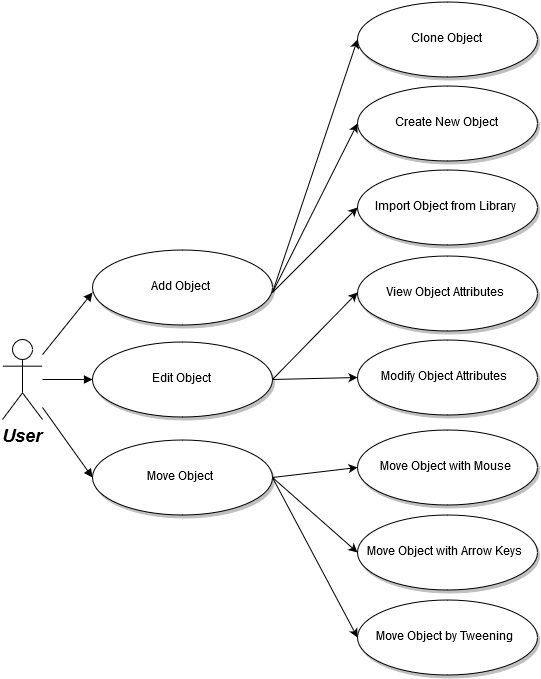

The diagram above was exported from draw.io. Its source (the exported page's mxGraphModel, read from the mxfile embedded in the PNG):
<mxGraphModel dx="1206" dy="2219" grid="1" gridSize="10" guides="1" tooltips="1" connect="1" arrows="1" fold="1" page="1" pageScale="1.5" pageWidth="850" pageHeight="1100" math="0" shadow="0">
  <root>
    <mxCell id="0" style=";html=1;" />
    <mxCell id="1" style=";html=1;" parent="0" />
    <mxCell id="90" value="User" style="shape=umlActor;verticalLabelPosition=bottom;verticalAlign=top;fillColor=#FFFFFF;strokeColor=#000000;fontStyle=3;fontSize=18;fontFamily=Helvetica;strokeWidth=1;html=1;gradientColor=none;" vertex="1" parent="1">
      <mxGeometry x="300" y="140" width="40" height="80" as="geometry" />
    </mxCell>
    <mxCell id="121" value="Edit Object&lt;br&gt;" style="shape=mxgraph.flowchart.on-page_reference;fillColor=#FFFFFF;strokeColor=#000000;strokeWidth=1;shadow=1;gradientColor=none;html=1;" vertex="1" parent="1">
      <mxGeometry x="390" y="142.5" width="180" height="75" as="geometry" />
    </mxCell>
    <mxCell id="122" value="Move Object&lt;br&gt;" style="shape=mxgraph.flowchart.on-page_reference;fillColor=#FFFFFF;strokeColor=#000000;strokeWidth=1;shadow=1;gradientColor=none;html=1;" vertex="1" parent="1">
      <mxGeometry x="390" y="240" width="180" height="75" as="geometry" />
    </mxCell>
    <mxCell id="139" value="" style="edgeStyle=none;entryX=0;entryY=0.5;entryPerimeter=0;strokeWidth=1;endArrow=block;endFill=1;strokeColor=#000000;html=1;" edge="1" parent="1" source="90">
      <mxGeometry width="100" height="100" as="geometry">
        <mxPoint y="100" as="sourcePoint" />
        <mxPoint x="390" y="93" as="targetPoint" />
      </mxGeometry>
    </mxCell>
    <mxCell id="140" value="" style="edgeStyle=none;entryX=0;entryY=0.5;entryPerimeter=0;strokeWidth=1;endArrow=block;endFill=1;strokeColor=#000000;html=1;" edge="1" parent="1" source="90" target="121">
      <mxGeometry width="100" height="100" as="geometry">
        <mxPoint y="100" as="sourcePoint" />
        <mxPoint x="100" as="targetPoint" />
      </mxGeometry>
    </mxCell>
    <mxCell id="141" value="" style="edgeStyle=none;entryX=0;entryY=0.5;entryPerimeter=0;strokeWidth=1;endArrow=block;endFill=1;strokeColor=#000000;html=1;" edge="1" parent="1" source="90" target="122">
      <mxGeometry width="100" height="100" as="geometry">
        <mxPoint y="100" as="sourcePoint" />
        <mxPoint x="100" as="targetPoint" />
      </mxGeometry>
    </mxCell>
    <mxCell id="6d13fb6653f9f757-168" value="Create New Object&lt;br&gt;" style="shape=mxgraph.flowchart.on-page_reference;fillColor=#FFFFFF;strokeColor=#000000;strokeWidth=1;shadow=1;gradientColor=none;html=1;" vertex="1" parent="1">
      <mxGeometry x="655" y="-114" width="180" height="75" as="geometry" />
    </mxCell>
    <mxCell id="6d13fb6653f9f757-169" value="Clone Object&lt;br&gt;" style="shape=mxgraph.flowchart.on-page_reference;fillColor=#FFFFFF;strokeColor=#000000;strokeWidth=1;shadow=1;gradientColor=none;html=1;" vertex="1" parent="1">
      <mxGeometry x="655" y="-198" width="180" height="75" as="geometry" />
    </mxCell>
    <mxCell id="6d13fb6653f9f757-175" value="" style="endArrow=classic;html=1;entryX=0;entryY=0.5;entryPerimeter=0;exitX=1;exitY=0.5;exitPerimeter=0;" edge="1" parent="1" target="6d13fb6653f9f757-169">
      <mxGeometry width="50" height="50" relative="1" as="geometry">
        <mxPoint x="570" y="93" as="sourcePoint" />
        <mxPoint x="495" y="-143" as="targetPoint" />
      </mxGeometry>
    </mxCell>
    <mxCell id="6d13fb6653f9f757-177" value="Import Object from Library&lt;br&gt;" style="shape=mxgraph.flowchart.on-page_reference;fillColor=#FFFFFF;strokeColor=#000000;strokeWidth=1;shadow=1;gradientColor=none;html=1;" vertex="1" parent="1">
      <mxGeometry x="655" y="-30" width="180" height="75" as="geometry" />
    </mxCell>
    <mxCell id="6d13fb6653f9f757-178" value="" style="endArrow=classic;html=1;exitX=1;exitY=0.5;exitPerimeter=0;entryX=0;entryY=0.5;entryPerimeter=0;" edge="1" parent="1" target="6d13fb6653f9f757-177">
      <mxGeometry width="50" height="50" relative="1" as="geometry">
        <mxPoint x="570" y="93" as="sourcePoint" />
        <mxPoint x="575" y="-8" as="targetPoint" />
      </mxGeometry>
    </mxCell>
    <mxCell id="6d13fb6653f9f757-179" value="" style="endArrow=classic;html=1;exitX=1;exitY=0.5;exitPerimeter=0;entryX=0;entryY=0.5;entryPerimeter=0;" edge="1" parent="1" target="6d13fb6653f9f757-168">
      <mxGeometry x="554" y="14" width="50" height="50" as="geometry">
        <mxPoint x="570" y="93" as="sourcePoint" />
        <mxPoint x="664" y="14" as="targetPoint" />
      </mxGeometry>
    </mxCell>
    <mxCell id="6d13fb6653f9f757-181" value="" style="endArrow=classic;html=1;exitX=1;exitY=0.5;exitPerimeter=0;entryX=0;entryY=0.5;entryPerimeter=0;" edge="1" parent="1" source="121">
      <mxGeometry x="570" y="112" width="50" height="50" as="geometry">
        <mxPoint x="570" y="174" as="sourcePoint" />
        <mxPoint x="655" y="93" as="targetPoint" />
      </mxGeometry>
    </mxCell>
    <mxCell id="6d13fb6653f9f757-182" value="" style="endArrow=classic;html=1;exitX=1;exitY=0.5;exitPerimeter=0;entryX=0;entryY=0.5;entryPerimeter=0;" edge="1" parent="1" source="121" target="6d13fb6653f9f757-184">
      <mxGeometry x="610" y="149" width="50" height="50" as="geometry">
        <mxPoint x="610" y="211" as="sourcePoint" />
        <mxPoint x="720" y="149" as="targetPoint" />
      </mxGeometry>
    </mxCell>
    <mxCell id="6d13fb6653f9f757-184" value="Modify Object Attributes&lt;br&gt;" style="shape=mxgraph.flowchart.on-page_reference;fillColor=#FFFFFF;strokeColor=#000000;strokeWidth=1;shadow=1;gradientColor=none;html=1;" vertex="1" parent="1">
      <mxGeometry x="655" y="140" width="180" height="75" as="geometry" />
    </mxCell>
    <mxCell id="6d13fb6653f9f757-185" style="edgeStyle=orthogonalEdgeStyle;rounded=0;html=1;exitX=1;exitY=0.5;exitPerimeter=0;entryX=1;entryY=0.5;entryPerimeter=0;jettySize=auto;orthogonalLoop=1;" edge="1" parent="1" source="122" target="122">
      <mxGeometry relative="1" as="geometry" />
    </mxCell>
    <mxCell id="6d13fb6653f9f757-186" value="Move Object by Tweening&lt;br&gt;" style="shape=mxgraph.flowchart.on-page_reference;fillColor=#FFFFFF;strokeColor=#000000;strokeWidth=1;shadow=1;gradientColor=none;html=1;" vertex="1" parent="1">
      <mxGeometry x="655" y="400" width="180" height="75" as="geometry" />
    </mxCell>
    <mxCell id="6d13fb6653f9f757-187" value="Move Object with Arrow Keys&lt;br&gt;" style="shape=mxgraph.flowchart.on-page_reference;fillColor=#FFFFFF;strokeColor=#000000;strokeWidth=1;shadow=1;gradientColor=none;html=1;" vertex="1" parent="1">
      <mxGeometry x="655" y="315" width="180" height="75" as="geometry" />
    </mxCell>
    <mxCell id="6d13fb6653f9f757-188" value="Move Object with Mouse&lt;br&gt;" style="shape=mxgraph.flowchart.on-page_reference;fillColor=#FFFFFF;strokeColor=#000000;strokeWidth=1;shadow=1;gradientColor=none;html=1;" vertex="1" parent="1">
      <mxGeometry x="655" y="230" width="180" height="75" as="geometry" />
    </mxCell>
    <mxCell id="6d13fb6653f9f757-189" value="" style="endArrow=classic;html=1;exitX=1;exitY=0.5;exitPerimeter=0;entryX=0;entryY=0.5;entryPerimeter=0;" edge="1" parent="1" source="122" target="6d13fb6653f9f757-188">
      <mxGeometry x="580" y="243" width="50" height="50" as="geometry">
        <mxPoint x="580" y="311" as="sourcePoint" />
        <mxPoint x="665" y="224" as="targetPoint" />
      </mxGeometry>
    </mxCell>
    <mxCell id="6d13fb6653f9f757-190" value="" style="endArrow=classic;html=1;exitX=1;exitY=0.5;exitPerimeter=0;entryX=0;entryY=0.5;entryPerimeter=0;" edge="1" parent="1" source="122" target="6d13fb6653f9f757-186">
      <mxGeometry x="555" y="494" width="50" height="50" as="geometry">
        <mxPoint x="555" y="562" as="sourcePoint" />
        <mxPoint x="640" y="475" as="targetPoint" />
      </mxGeometry>
    </mxCell>
    <mxCell id="6d13fb6653f9f757-191" value="" style="endArrow=classic;html=1;exitX=1;exitY=0.5;exitPerimeter=0;entryX=0;entryY=0.5;entryPerimeter=0;" edge="1" parent="1" source="122" target="6d13fb6653f9f757-187">
      <mxGeometry x="565" y="349" width="50" height="50" as="geometry">
        <mxPoint x="565" y="417" as="sourcePoint" />
        <mxPoint x="650" y="330" as="targetPoint" />
      </mxGeometry>
    </mxCell>
    <mxCell id="78e555de86bc649a-143" value="View Object Attributes&lt;br&gt;" style="shape=mxgraph.flowchart.on-page_reference;fillColor=#FFFFFF;strokeColor=#000000;strokeWidth=1;shadow=1;gradientColor=none;html=1;" vertex="1" parent="1">
      <mxGeometry x="655" y="56" width="180" height="75" as="geometry" />
    </mxCell>
    <mxCell id="78e555de86bc649a-144" value="Add Object&lt;br&gt;" style="shape=mxgraph.flowchart.on-page_reference;fillColor=#FFFFFF;strokeColor=#000000;strokeWidth=1;shadow=1;gradientColor=none;html=1;" vertex="1" parent="1">
      <mxGeometry x="390" y="50" width="180" height="75" as="geometry" />
    </mxCell>
  </root>
</mxGraphModel>